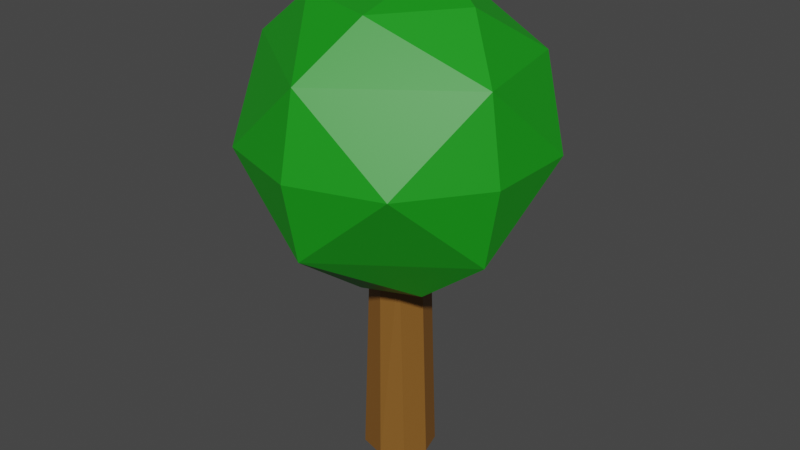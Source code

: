 # Source: tree1.blend  (saved by Blender 2.81.16; exported with 4.5.12 LTS)
import bpy
from mathutils import Matrix  # noqa: F401  (used for matrix-valued properties, if any)

bpy.ops.wm.read_factory_settings(use_empty=True)
scene = bpy.context.scene
scene.name = 'Scene'

# ---- collections
col_collection = bpy.data.collections.new('Collection'); scene.collection.children.link(col_collection)

# ---- materials (node trees are filled in below, after node groups)
mat_material_010 = bpy.data.materials.new('Material.010')
mat_material_010.use_transparent_shadow = False
mat_material_010.diffuse_color = (0.008501, 0.3108, 0.008729, 1.0)
mat_material_010.roughness = 0.5
mat_material_011 = bpy.data.materials.new('Material.011')
mat_material_011.use_transparent_shadow = False
mat_material_011.diffuse_color = (0.233, 0.1001, 0.01722, 1.0)
mat_material_011.roughness = 0.5

# ---- material node trees
mat_material_010.use_nodes = True; mat_material_010.node_tree.nodes.clear()
_N = mat_material_010.node_tree.nodes; _L = mat_material_010.node_tree.links
n0 = _N.new('ShaderNodeOutputMaterial'); n0.name = 'Material Output'; n0.location = (300, 300)
n1 = _N.new('ShaderNodeBsdfPrincipled'); n1.name = 'Principled BSDF'; n1.location = (10, 300)
n1.distribution = 'GGX'
n1.subsurface_method = 'BURLEY'
n1.inputs[0].default_value = (0.008501, 0.3108, 0.008729, 1.0)
n1.inputs[3].default_value = 1.45
n1.inputs[27].default_value = (0.0, 0.0, 0.0, 1.0)
n1.inputs[28].default_value = 1.0
n2 = _N.new('ShaderNodeNormalMap'); n2.name = 'Normal Map'; n2.location = (-300, -300)
n2.label = 'Normal/Map'
_L.new(n1.outputs[0], n0.inputs[0])
_L.new(n2.outputs[0], n1.inputs[5])
n0.is_active_output = True
mat_material_011.use_nodes = True; mat_material_011.node_tree.nodes.clear()
_N = mat_material_011.node_tree.nodes; _L = mat_material_011.node_tree.links
n0 = _N.new('ShaderNodeOutputMaterial'); n0.name = 'Material Output'; n0.location = (300, 300)
n1 = _N.new('ShaderNodeBsdfPrincipled'); n1.name = 'Principled BSDF'; n1.location = (10, 300)
n1.distribution = 'GGX'
n1.subsurface_method = 'BURLEY'
n1.inputs[0].default_value = (0.233, 0.1001, 0.01722, 1.0)
n1.inputs[3].default_value = 1.45
n1.inputs[27].default_value = (0.0, 0.0, 0.0, 1.0)
n1.inputs[28].default_value = 1.0
n2 = _N.new('ShaderNodeNormalMap'); n2.name = 'Normal Map'; n2.location = (-300, -300)
n2.label = 'Normal/Map'
_L.new(n1.outputs[0], n0.inputs[0])
_L.new(n2.outputs[0], n1.inputs[5])
n0.is_active_output = True

# ---- world
world_world = bpy.data.worlds.new('World'); scene.world = world_world
world_world.use_nodes = True; world_world.node_tree.nodes.clear()
_N = world_world.node_tree.nodes; _L = world_world.node_tree.links
n0 = _N.new('ShaderNodeOutputWorld'); n0.name = 'World Output'; n0.location = (300, 300)
n1 = _N.new('ShaderNodeBackground'); n1.name = 'Background'; n1.location = (10, 300)
n1.inputs[0].default_value = (0.05088, 0.05088, 0.05088, 1.0)
_L.new(n1.outputs[0], n0.inputs[0])
n0.is_active_output = True
world_world.color = (0.05088, 0.05088, 0.05088)
world_world.use_sun_shadow = False
world_world.sun_shadow_jitter_overblur = 0.0

# ---- meshes
me_icosphere_001 = bpy.data.meshes.new('Icosphere.001')
me_icosphere_001.from_pydata([(-0.2352, 0.724, -0.7007), (0.003618, -0.8923, 0.5238), (-0.8475, -0.2792, 0.5238), (-0.5274, 0.7197, 0.5238), (0.2764, 0.8506, 0.4472), (0.8497, -0.2723, 0.5238), (0.08847, 0.2723, 0.9943), (-0.08847, -0.2723, -0.9943), (0.4253, -0.309, -0.8507), (-0.003618, -0.8923, -0.5238), (0.8475, -0.2792, -0.5238), (0.4253, 0.309, -0.8507), (-0.5257, 0.0, -0.8507), (-0.8497, -0.2723, -0.5238), (-0.6882, 0.5, -0.5257), (0.5274, 0.7197, -0.5238), (0.9511, -0.309, 0.0), (0.9511, 0.309, 0.0), (0.0, -1.0, 0.0), (0.5878, -0.809, 0.0), (-0.9511, -0.309, 0.0), (-0.5878, -0.809, 0.0), (-0.5878, 0.809, 0.0), (-0.9511, 0.309, 0.0), (0.5878, 0.809, 0.0), (0.0, 1.0, 0.0), (0.6882, 0.5, 0.5257), (0.1625, -0.5, 0.8507), (0.5257, 0.0, 0.8507), (-0.4253, -0.309, 0.8507), (-0.4253, 0.309, 0.8507), (0.04093, 0.2436, -2.26), (0.004827, 0.1977, -0.7597), (0.09296, 0.1721, -0.7597), (0.197, 0.1388, -2.26), (0.1626, 0.1082, -0.7597), (0.1929, -0.01915, -0.7597), (0.243, -0.01704, -2.26), (0.1746, -0.1661, -2.26), (0.1191, -0.1484, -0.7597), (0.0307, -0.2417, -2.26), (-0.004742, -0.1869, -0.7597), (-0.1492, -0.1926, -2.26), (-0.1275, -0.1414, -0.7597), (-0.2276, -0.07343, -2.26), (-0.2375, 0.04113, -2.26), (-0.1939, -0.008246, -0.7597), (-0.1572, 0.1162, -0.7597), (-0.1598, 0.1839, -2.26), (-0.08697, 0.1752, -0.7597)], [], [(7, 12, 0), (7, 0, 11), (0, 14, 22), (10, 16, 19), (9, 18, 21), (13, 20, 23), (0, 22, 25), (15, 24, 17), (1, 5, 27), (2, 1, 29), (3, 2, 30), (4, 3, 6), (5, 26, 28), (28, 26, 6), (26, 4, 6), (6, 3, 30), (30, 29, 6), (30, 2, 29), (29, 27, 6), (29, 1, 27), (27, 28, 6), (27, 5, 28), (17, 26, 5), (17, 24, 26), (24, 4, 26), (25, 3, 4), (25, 22, 3), (23, 2, 3), (23, 20, 2), (21, 1, 2), (21, 18, 1), (19, 5, 1), (19, 16, 5), (24, 25, 4), (24, 15, 25), (15, 0, 25), (22, 23, 3), (22, 14, 23), (14, 13, 23), (20, 21, 2), (20, 13, 21), (13, 9, 21), (18, 19, 1), (18, 9, 19), (9, 10, 19), (16, 17, 5), (16, 10, 17), (10, 15, 17), (11, 0, 15), (0, 12, 14), (12, 13, 14), (12, 7, 13), (7, 9, 13), (10, 11, 15), (10, 8, 11), (8, 7, 11), (7, 8, 9), (8, 10, 9), (34, 31, 33, 35), (39, 40, 38), (46, 45, 44), (47, 48, 45), (32, 33, 31), (37, 34, 35, 36), (38, 37, 36, 39), (42, 40, 41, 43), (39, 41, 40), (44, 42, 43, 46), (46, 47, 45), (47, 49, 48), (31, 48, 49, 32), (43, 41, 39, 36, 35, 33, 32, 49, 47, 46), (40, 42, 44, 45, 48, 31, 34, 37, 38)])
me_icosphere_001.polygons.foreach_set('use_smooth', [True] * 73)
me_icosphere_001.polygons.foreach_set('material_index', [0, 0, 0, 0, 0, 0, 0, 0, 0, 0, 0, 0, 0, 0, 0, 0, 0, 0, 0, 0, 0, 0, 0, 0, 0, 0, 0, 0, 0, 0, 0, 0, 0, 0, 0, 0, 0, 0, 0, 0, 0, 0, 0, 0, 0, 0, 0, 0, 0, 0, 0, 0, 0, 0, 0, 0, 0, 0, 1, 1, 1, 1, 1, 1, 1, 1, 1, 1, 1, 1, 1, 1, 1])
_k = set([(0, 7), (0, 11), (0, 12), (0, 14), (0, 15), (0, 22), (0, 25), (1, 2), (1, 5), (1, 18), (1, 19), (1, 21), (1, 27), (1, 29), (2, 3), (2, 20), (2, 21), (2, 23), (2, 29), (2, 30), (3, 4), (3, 6), (3, 22), (3, 23), (3, 25), (3, 30), (4, 6), (4, 24), (4, 25), (4, 26), (5, 16), (5, 17), (5, 19), (5, 26), (5, 27), (5, 28), (6, 26), (6, 27), (6, 28), (6, 29), (6, 30), (7, 8), (7, 9), (7, 11), (7, 12), (7, 13), (8, 9), (8, 10), (8, 11), (9, 10), (9, 13), (9, 18), (9, 19), (9, 21), (10, 11), (10, 15), (10, 16), (10, 17), (10, 19), (11, 15), (12, 13), (12, 14), (13, 14), (13, 20), (13, 21), (13, 23), (14, 22), (14, 23), (15, 17), (15, 24), (15, 25), (16, 17), (16, 19), (17, 24), (17, 26), (18, 19), (18, 21), (20, 21), (20, 23), (22, 23), (22, 25), (24, 25), (24, 26), (26, 28), (27, 28), (27, 29), (29, 30), (31, 32), (31, 33), (31, 34), (31, 48), (32, 33), (32, 49), (33, 35), (34, 35), (34, 37), (35, 36), (36, 37), (36, 39), (37, 38), (38, 39), (38, 40), (39, 40), (39, 41), (40, 41), (40, 42), (41, 43), (42, 43), (42, 44), (43, 46), (44, 45), (44, 46), (45, 46), (45, 47), (45, 48), (46, 47), (47, 48), (47, 49), (48, 49)])
me_icosphere_001.attributes.new('sharp_edge', 'BOOLEAN', 'EDGE').data.foreach_set('value', [ (min(e.vertices), max(e.vertices)) in _k for e in me_icosphere_001.edges])
_uv = me_icosphere_001.uv_layers.new(name='UVMap')
_uv.uv.foreach_set('vector', [0.2727, 0.0, 0.2273, 0.07873, 0.3406, 0.1176, 0.4545, 0.0, 0.3867, 0.1176, 0.5, 0.07873, 0.3406, 0.1176, 0.2727, 0.1575, 0.3182, 0.2362, 0.6812, 0.1575, 0.6818, 0.2362, 0.7727, 0.2362, 0.863, 0.1575, 0.8636, 0.2362, 0.9545, 0.2362, 0.1357, 0.1575, 0.1364, 0.2362, 0.2273, 0.2362, 0.3406, 0.1176, 0.3182, 0.2362, 0.4091, 0.2362, 0.4994, 0.1575, 0.5, 0.2362, 0.5909, 0.2362, 0.8643, 0.3149, 0.6824, 0.3149, 0.7727, 0.3937, 1.0, 0.3149, 0.8643, 0.3149, 0.9545, 0.3937, 0.3188, 0.3149, 0.137, 0.3149, 0.2273, 0.3937, 0.4545, 0.3149, 0.3188, 0.3149, 0.3867, 0.4325, 0.6824, 0.3149, 0.5455, 0.3149, 0.5909, 0.3937, 0.5909, 0.3937, 0.5455, 0.3149, 0.5224, 0.4325, 0.5455, 0.3149, 0.4545, 0.3149, 0.5224, 0.4325, 0.3867, 0.4325, 0.3188, 0.3149, 0.3182, 0.3937, 0.2273, 0.3937, 0.1364, 0.3937, 0.1818, 0.4724, 0.2273, 0.3937, 0.137, 0.3149, 0.1364, 0.3937, 0.9545, 0.3937, 0.8636, 0.3937, 0.9091, 0.4724, 0.9545, 0.3937, 0.8643, 0.3149, 0.8636, 0.3937, 0.7727, 0.3937, 0.6818, 0.3937, 0.7273, 0.4724, 0.7727, 0.3937, 0.6824, 0.3149, 0.6818, 0.3937, 0.5909, 0.2362, 0.5455, 0.3149, 0.6824, 0.3149, 0.5909, 0.2362, 0.5, 0.2362, 0.5455, 0.3149, 0.5, 0.2362, 0.4545, 0.3149, 0.5455, 0.3149, 0.4091, 0.2362, 0.3188, 0.3149, 0.4545, 0.3149, 0.4091, 0.2362, 0.3182, 0.2362, 0.3188, 0.3149, 0.2273, 0.2362, 0.137, 0.3149, 0.3188, 0.3149, 0.2273, 0.2362, 0.1364, 0.2362, 0.137, 0.3149, 0.9545, 0.2362, 0.8643, 0.3149, 1.0, 0.3149, 0.9545, 0.2362, 0.8636, 0.2362, 0.8643, 0.3149, 0.7727, 0.2362, 0.6824, 0.3149, 0.8643, 0.3149, 0.7727, 0.2362, 0.6818, 0.2362, 0.6824, 0.3149, 0.5, 0.2362, 0.4091, 0.2362, 0.4545, 0.3149, 0.5, 0.2362, 0.4994, 0.1575, 0.4091, 0.2362, 0.4994, 0.1575, 0.3406, 0.1176, 0.4091, 0.2362, 0.3182, 0.2362, 0.2273, 0.2362, 0.3188, 0.3149, 0.3182, 0.2362, 0.2727, 0.1575, 0.2273, 0.2362, 0.2727, 0.1575, 0.1357, 0.1575, 0.2273, 0.2362, 0.1364, 0.2362, 0.04545, 0.2362, 0.137, 0.3149, 0.1364, 0.2362, 0.1357, 0.1575, 0.04545, 0.2362, 0.1357, 0.1575, 0.0, 0.1575, 0.04545, 0.2362, 0.8636, 0.2362, 0.7727, 0.2362, 0.8643, 0.3149, 0.8636, 0.2362, 0.863, 0.1575, 0.7727, 0.2362, 0.863, 0.1575, 0.6812, 0.1575, 0.7727, 0.2362, 0.6818, 0.2362, 0.5909, 0.2362, 0.6824, 0.3149, 0.6818, 0.2362, 0.6812, 0.1575, 0.5909, 0.2362, 0.6812, 0.1575, 0.4994, 0.1575, 0.5909, 0.2362, 0.5, 0.07873, 0.3867, 0.1176, 0.4994, 0.1575, 0.3406, 0.1176, 0.2273, 0.07873, 0.2727, 0.1575, 0.2273, 0.07873, 0.1357, 0.1575, 0.2727, 0.1575, 0.1364, 0.07873, 0.06787, 0.0399, 0.1357, 0.1575, 0.06787, 0.0399, 0.0, 0.1575, 0.1357, 0.1575, 0.6812, 0.1575, 0.5909, 0.07873, 0.4994, 0.1575, 0.6812, 0.1575, 0.6818, 0.07873, 0.5909, 0.07873, 0.6818, 0.07873, 0.6364, 0.0, 0.5909, 0.07873, 0.8412, 0.0399, 0.7727, 0.07873, 0.863, 0.1575, 0.7727, 0.07873, 0.6812, 0.1575, 0.863, 0.1575, 0.8478, 0.5, 0.9658, 0.5, 0.9191, 1.0, 0.8397, 1.0, 0.6048, 1.0, 0.52, 0.5, 0.6289, 0.5, 0.2611, 1.0, 0.2228, 0.5, 0.2997, 0.5, 0.1522, 1.0, 0.1139, 0.5, 0.2228, 0.5, 0.9881, 1.0, 0.9191, 1.0, 0.9658, 0.5, 0.7389, 0.5, 0.8478, 0.5, 0.8397, 1.0, 0.7298, 1.0, 0.6289, 0.5, 0.7389, 0.5, 0.7298, 1.0, 0.6048, 1.0, 0.3952, 0.5, 0.52, 0.5, 0.4961, 1.0, 0.3861, 1.0, 0.6048, 1.0, 0.4961, 1.0, 0.52, 0.5, 0.2997, 0.5, 0.3952, 0.5, 0.3861, 1.0, 0.2611, 1.0, 0.2611, 1.0, 0.1522, 1.0, 0.2228, 0.5, 0.1522, 1.0, 0.07532, 1.0, 0.1139, 0.5, 0.01843, 0.5, 0.1139, 0.5, 0.07532, 1.0, 0.01282, 1.0, 0.09621, 0.07323, 0.2442, 0.01292, 0.3934, 0.06468, 0.4824, 0.2203, 0.4502, 0.3764, 0.3663, 0.4586, 0.2558, 0.4871, 0.1411, 0.4626, 0.05657, 0.3866, 0.01626, 0.2337, 0.7794, 0.01734, 0.6066, 0.06468, 0.5227, 0.1766, 0.5166, 0.2902, 0.5962, 0.4268, 0.7875, 0.4776, 0.9434, 0.3866, 0.9837, 0.2337, 0.9218, 0.0865])
me_icosphere_001.materials.append(mat_material_010)
me_icosphere_001.materials.append(mat_material_011)
me_icosphere_001.use_remesh_fix_poles = True
me_icosphere_001.use_remesh_preserve_attributes = False
me_icosphere_001.use_mirror_vertex_groups = False
me_icosphere_001.update()
me_icosphere_001.normals_split_custom_set([tuple(v) for v in zip(*[iter([-0.1523, 0.2586, -0.9539, -0.1523, 0.2586, -0.9539, -0.1523, 0.2586, -0.9539, -0.04428, 0.2763, -0.96, -0.04428, 0.2763, -0.96, -0.04428, 0.2763, -0.96, -0.5212, 0.7755, -0.3563, -0.5212, 0.7755, -0.3563, -0.5212, 0.7755, -0.3563, 0.7943, -0.5771, -0.1899, 0.7943, -0.5771, -0.1899, 0.7943, -0.5771, -0.1899, -0.3034, -0.9337, -0.1899, -0.3034, -0.9337, -0.1899, -0.3034, -0.9337, -0.1899, -0.9818, 0.0, -0.1899, -0.9818, 0.0, -0.1899, -0.9818, 0.0, -0.1899, -0.2983, 0.918, -0.2614, -0.2983, 0.918, -0.2614, -0.2983, 0.918, -0.2614, 0.7943, 0.5771, -0.1899, 0.7943, 0.5771, -0.1899, 0.7943, 0.5771, -0.1899, 0.4886, -0.6667, 0.5628, 0.4886, -0.6667, 0.5628, 0.4886, -0.6667, 0.5628, -0.4831, -0.6707, 0.5628, -0.4831, -0.6707, 0.5628, -0.4831, -0.6707, 0.5628, -0.7872, 0.2522, 0.5628, -0.7872, 0.2522, 0.5628, -0.7872, 0.2522, 0.5628, -0.04459, 0.6941, 0.7185, -0.04459, 0.6941, 0.7185, -0.04459, 0.6941, 0.7185, 0.764, 0.1582, 0.6255, 0.764, 0.1582, 0.6255, 0.764, 0.1582, 0.6255, 0.4857, 0.3598, 0.7966, 0.4857, 0.3598, 0.7966, 0.4857, 0.3598, 0.7966, 0.3535, 0.5796, 0.7342, 0.3535, 0.5796, 0.7342, 0.3535, 0.5796, 0.7342, -0.1793, 0.5849, 0.791, -0.1793, 0.5849, 0.791, -0.1793, 0.5849, 0.791, -0.2692, 0.0, 0.9631, -0.2692, 0.0, 0.9631, -0.2692, 0.0, 0.9631, -0.6122, 0.0, 0.7907, -0.6122, 0.0, 0.7907, -0.6122, 0.0, 0.7907, -0.06114, -0.1882, 0.9802, -0.06114, -0.1882, 0.9802, -0.06114, -0.1882, 0.9802, -0.1892, -0.5822, 0.7907, -0.1892, -0.5822, 0.7907, -0.1892, -0.5822, 0.7907, 0.2178, -0.1582, 0.9631, 0.2178, -0.1582, 0.9631, 0.2178, -0.1582, 0.9631, 0.4953, -0.3598, 0.7907, 0.4953, -0.3598, 0.7907, 0.4953, -0.3598, 0.7907, 0.9041, 0.1882, 0.3837, 0.9041, 0.1882, 0.3837, 0.9041, 0.1882, 0.3837, 0.7947, 0.5773, 0.1876, 0.7947, 0.5773, 0.1876, 0.7947, 0.5773, 0.1876, 0.5746, 0.7488, 0.3304, 0.5746, 0.7488, 0.3304, 0.5746, 0.7488, 0.3304, -0.1137, 0.9191, 0.3772, -0.1137, 0.9191, 0.3772, -0.1137, 0.9191, 0.3772, -0.3031, 0.933, 0.194, -0.3031, 0.933, 0.194, -0.3031, 0.933, 0.194, -0.8411, 0.2695, 0.4689, -0.8411, 0.2695, 0.4689, -0.8411, 0.2695, 0.4689, -0.981, 0.0, 0.194, -0.981, 0.0, 0.194, -0.981, 0.0, 0.194, -0.5162, -0.7166, 0.4689, -0.5162, -0.7166, 0.4689, -0.5162, -0.7166, 0.4689, -0.3031, -0.933, 0.1939, -0.3031, -0.933, 0.1939, -0.3031, -0.933, 0.1939, 0.522, -0.7124, 0.4689, 0.522, -0.7124, 0.4689, 0.522, -0.7124, 0.4689, 0.7937, -0.5766, 0.1939, 0.7937, -0.5766, 0.1939, 0.7937, -0.5766, 0.1939, 0.3066, 0.9435, 0.1256, 0.3066, 0.9435, 0.1256, 0.3066, 0.9435, 0.1256, 0.3031, 0.933, -0.194, 0.3031, 0.933, -0.194, 0.3031, 0.933, -0.194, 0.09618, 0.9147, -0.3925, 0.09618, 0.9147, -0.3925, 0.09618, 0.9147, -0.3925, -0.7943, 0.5771, 0.1899, -0.7943, 0.5771, 0.1899, -0.7943, 0.5771, 0.1899, -0.7947, 0.5773, -0.1876, -0.7947, 0.5773, -0.1876, -0.7947, 0.5773, -0.1876, -0.9041, 0.1882, -0.3837, -0.9041, 0.1882, -0.3837, -0.9041, 0.1882, -0.3837, -0.7943, -0.5771, 0.1899, -0.7943, -0.5771, 0.1899, -0.7943, -0.5771, 0.1899, -0.7937, -0.5766, -0.1939, -0.7937, -0.5766, -0.1939, -0.7937, -0.5766, -0.1939, -0.522, -0.7124, -0.4689, -0.522, -0.7124, -0.4689, -0.522, -0.7124, -0.4689, 0.3034, -0.9337, 0.1899, 0.3034, -0.9337, 0.1899, 0.3034, -0.9337, 0.1899, 0.3031, -0.933, -0.1939, 0.3031, -0.933, -0.1939, 0.3031, -0.933, -0.1939, 0.5162, -0.7166, -0.4689, 0.5162, -0.7166, -0.4689, 0.5162, -0.7166, -0.4689, 0.9818, 0.0, 0.1899, 0.9818, 0.0, 0.1899, 0.9818, 0.0, 0.1899, 0.981, 0.0, -0.194, 0.981, 0.0, -0.194, 0.981, 0.0, -0.194, 0.8411, 0.2695, -0.4689, 0.8411, 0.2695, -0.4689, 0.8411, 0.2695, -0.4689, 0.1867, 0.5829, -0.7908, 0.1867, 0.5829, -0.7908, 0.1867, 0.5829, -0.7908, -0.4857, 0.3598, -0.7966, -0.4857, 0.3598, -0.7966, -0.4857, 0.3598, -0.7966, -0.764, 0.1582, -0.6255, -0.764, 0.1582, -0.6255, -0.764, 0.1582, -0.6255, -0.4889, -0.3678, -0.791, -0.4889, -0.3678, -0.791, -0.4889, -0.3678, -0.791, -0.4272, -0.5829, -0.6912, -0.4272, -0.5829, -0.6912, -0.4272, -0.5829, -0.6912, 0.7872, 0.2522, -0.5628, 0.7872, 0.2522, -0.5628, 0.7872, 0.2522, -0.5628, 0.6122, 0.0, -0.7907, 0.6122, 0.0, -0.7907, 0.6122, 0.0, -0.7907, 0.2692, 0.0, -0.9631, 0.2692, 0.0, -0.9631, 0.2692, 0.0, -0.9631, 0.1809, -0.5787, -0.7952, 0.1809, -0.5787, -0.7952, 0.1809, -0.5787, -0.7952, 0.4831, -0.6707, -0.5628, 0.4831, -0.6707, -0.5628, 0.4831, -0.6707, -0.5628, 0.5983, 0.8009, 0.02374, 0.5983, 0.8009, 0.02374, 0.5983, 0.8009, 0.02374, 0.5983, 0.8009, 0.02374, 0.4647, -0.885, 0.02766, 0.4647, -0.885, 0.02766, 0.4647, -0.885, 0.02766, -0.996, -0.08588, 0.02608, -0.996, -0.08588, 0.02608, -0.996, -0.08588, 0.02608, -0.8782, 0.4778, 0.02309, -0.8782, 0.4778, 0.02309, -0.8782, 0.4778, 0.02309, 0.2784, 0.9598, 0.03607, 0.2784, 0.9598, 0.03607, 0.2784, 0.9598, 0.03607, 0.9651, 0.2603, 0.03001, 0.9651, 0.2603, 0.03001, 0.9651, 0.2603, 0.03001, 0.9651, 0.2603, 0.03001, 0.8899, -0.4549, 0.03368, 0.8899, -0.4549, 0.03368, 0.8899, -0.4549, 0.03368, 0.8899, -0.4549, 0.03368, -0.2982, -0.954, 0.03231, -0.2982, -0.954, 0.03231, -0.2982, -0.954, 0.03231, -0.2982, -0.954, 0.03231, 0.2971, -0.9539, 0.04182, 0.2971, -0.9539, 0.04182, 0.2971, -0.9539, 0.04182, -0.8668, -0.4975, 0.03528, -0.8668, -0.4975, 0.03528, -0.8668, -0.4975, 0.03528, -0.8668, -0.4975, 0.03528, -0.9584, 0.283, 0.03712, -0.9584, 0.283, 0.03712, -0.9584, 0.283, 0.03712, -0.6433, 0.7648, 0.03564, -0.6433, 0.7648, 0.03564, -0.6433, 0.7648, 0.03564, -0.2701, 0.9626, 0.02081, -0.2701, 0.9626, 0.02081, -0.2701, 0.9626, 0.02081, -0.2701, 0.9626, 0.02081, 6.847e-08, 0.0, 1.0, 6.847e-08, 0.0, 1.0, 6.847e-08, 0.0, 1.0, 6.847e-08, 0.0, 1.0, 6.847e-08, 0.0, 1.0, 6.847e-08, 0.0, 1.0, 6.847e-08, 0.0, 1.0, 6.847e-08, 0.0, 1.0, 6.847e-08, 0.0, 1.0, 6.847e-08, 0.0, 1.0, 1.758e-07, 0.0, -1.0, 1.758e-07, 0.0, -1.0, 1.758e-07, 0.0, -1.0, 1.758e-07, 0.0, -1.0, 1.758e-07, 0.0, -1.0, 1.758e-07, 0.0, -1.0, 1.758e-07, 0.0, -1.0, 1.758e-07, 0.0, -1.0, 1.758e-07, 0.0, -1.0])] * 3)])

# ---- objects
ob_icosphere = bpy.data.objects.new('Icosphere', me_icosphere_001)

# ---- transforms, parenting, visibility, modifiers, constraints
ob_icosphere.location = (0.0, 0.0, 8.102)
ob_icosphere.rotation_euler = (-1.629e-07, 0.0, 0.0)
ob_icosphere.scale = (3.554, 3.554, 3.554)
ob_icosphere.color = (0.8, 0.8, 0.8, 1.0)
ob_icosphere.lineart.crease_threshold = 0.0

# ---- collection membership
col_collection.objects.link(ob_icosphere)

# ---- scene / render settings (as saved in the file)
scene.frame_start = 1; scene.frame_end = 250; scene.frame_set(1)
scene.render.engine = 'BLENDER_EEVEE_NEXT'
scene.cycles.use_denoising = False
scene.cycles.samples = 128
scene.cycles.sampling_pattern = 'TABULATED_SOBOL'
scene.cycles.use_adaptive_sampling = False
scene.cycles.use_light_tree = False
scene.view_settings.view_transform = 'Filmic'
bpy.context.view_layer.update()

# ---- added for rendering (the .blend has no active camera and no usable light): camera, sun
cam_auto = bpy.data.cameras.new('AutoCamera')
cam_auto.lens = 50.0
cam_auto.sensor_width = 36.0
cam_auto.clip_end = 1000.0
ob_auto_camera = bpy.data.objects.new('AutoCamera', cam_auto)
scene.collection.objects.link(ob_auto_camera)
ob_auto_camera.location = (14.0339, -16.8406, 17.0792)
ob_auto_camera.rotation_euler = (1.09748, -7.21219e-08, 0.694738)
scene.camera = ob_auto_camera
light_auto_sun = bpy.data.lights.new('AutoSun', 'SUN')
light_auto_sun.energy = 3.0
light_auto_sun.angle = 0.0523599
ob_auto_sun = bpy.data.objects.new('AutoSun', light_auto_sun)
scene.collection.objects.link(ob_auto_sun)
ob_auto_sun.rotation_euler = (0.872665, 0.174533, 0.523599)
bpy.context.view_layer.update()
